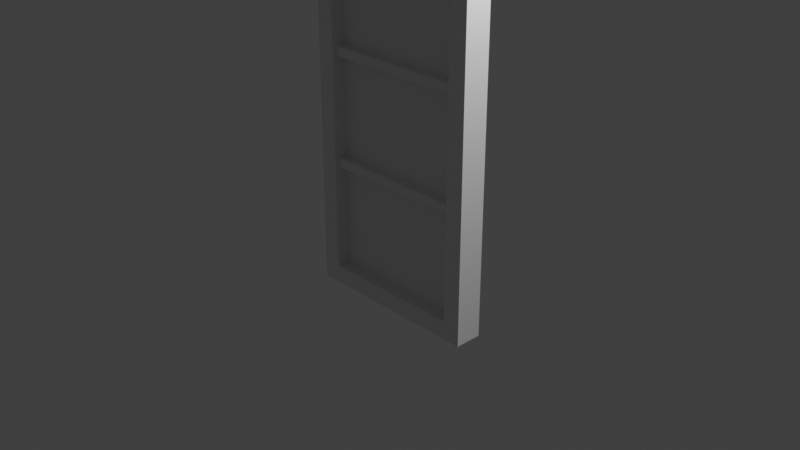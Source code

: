 # Source: multidecor_sliding_japanese_door.blend  (saved by Blender 3.0.42; exported with 4.5.12 LTS)
import bpy
from mathutils import Matrix  # noqa: F401  (used for matrix-valued properties, if any)

bpy.ops.wm.read_factory_settings(use_empty=True)
scene = bpy.context.scene
scene.name = 'Scene'

# ---- collections
col_collection = bpy.data.collections.new('Collection'); scene.collection.children.link(col_collection)

# ---- materials (node trees are filled in below, after node groups)
mat_material = bpy.data.materials.new('Material')
mat_material.alpha_threshold = 0.0
mat_material.use_transparent_shadow = False
mat_material.line_color = (0.0, 0.0, 0.0, 1.0)
mat_material_001 = bpy.data.materials.new('Material.001')
mat_material_001.use_transparent_shadow = False

# ---- material node trees
mat_material.use_nodes = True; mat_material.node_tree.nodes.clear()
_N = mat_material.node_tree.nodes; _L = mat_material.node_tree.links
n0 = _N.new('ShaderNodeOutputMaterial'); n0.name = 'Material Output'; n0.location = (300, 300)
n1 = _N.new('ShaderNodeBsdfPrincipled'); n1.name = 'Principled BSDF'; n1.location = (10, 300)
n1.distribution = 'GGX'
n1.subsurface_method = 'RANDOM_WALK_SKIN'
n1.inputs[2].default_value = 0.4
n1.inputs[3].default_value = 1.45
n1.inputs[27].default_value = (0.0, 0.0, 0.0, 1.0)
n1.inputs[28].default_value = 1.0
_L.new(n1.outputs[0], n0.inputs[0])
n0.is_active_output = True
mat_material_001.use_nodes = True; mat_material_001.node_tree.nodes.clear()
_N = mat_material_001.node_tree.nodes; _L = mat_material_001.node_tree.links
n0 = _N.new('ShaderNodeBsdfPrincipled'); n0.name = 'Principled BSDF'; n0.location = (10, 300)
n0.distribution = 'GGX'
n0.subsurface_method = 'RANDOM_WALK_SKIN'
n0.inputs[3].default_value = 1.45
n0.inputs[27].default_value = (0.0, 0.0, 0.0, 1.0)
n0.inputs[28].default_value = 1.0
n1 = _N.new('ShaderNodeOutputMaterial'); n1.name = 'Material Output'; n1.location = (300, 300)
_L.new(n0.outputs[0], n1.inputs[0])
n1.is_active_output = True

# ---- world
world_world = bpy.data.worlds.new('World'); scene.world = world_world
world_world.use_nodes = True; world_world.node_tree.nodes.clear()
_N = world_world.node_tree.nodes; _L = world_world.node_tree.links
n0 = _N.new('ShaderNodeOutputWorld'); n0.name = 'World Output'; n0.location = (300, 300)
n1 = _N.new('ShaderNodeBackground'); n1.name = 'Background'; n1.location = (10, 300)
n1.inputs[0].default_value = (0.05088, 0.05088, 0.05088, 1.0)
_L.new(n1.outputs[0], n0.inputs[0])
n0.is_active_output = True
world_world.color = (0.05088, 0.05088, 0.05088)
world_world.use_sun_shadow = False
world_world.sun_shadow_jitter_overblur = 0.0

# ---- cameras
cam_camera = bpy.data.cameras.new('Camera')
cam_camera.clip_end = 100.0
cam_camera.ortho_scale = 7.314

# ---- lights
light_light = bpy.data.lights.new('Light', 'POINT')
light_light.transmission_factor = 0.0
light_light.energy = 1000.0
light_light.shadow_soft_size = 0.1
light_light.shadow_maximum_resolution = 0.006
light_light.use_absolute_resolution = True

# ---- meshes
me_cube = bpy.data.meshes.new('Cube')
me_cube.from_pydata([(0.8, 0.15, 2.8), (0.8, 0.15, -0.8), (0.8, -0.15, 2.8), (0.8, -0.15, -0.8), (-0.8, 0.15, 2.8), (-0.8, 0.15, -0.8), (-0.8, -0.15, 2.8), (-0.8, -0.15, -0.8), (-1.0, -0.15, -1.0), (-1.0, -0.15, 3.0), (1.0, -0.15, 3.0), (1.0, -0.15, -1.0), (1.0, 0.15, -1.0), (-1.0, 0.15, -1.0), (1.0, 0.15, 3.0), (-1.0, 0.15, 3.0), (-0.8, 2.608e-08, -0.8), (-0.8, 2.608e-08, 2.8), (0.8, 2.608e-08, 2.8), (0.8, 2.608e-08, -0.8), (1.0, 0.15, 0.4), (1.0, -0.15, 0.4), (0.8, -0.15, 0.4), (0.8, 0.15, 0.4), (-1.0, -0.15, 0.4), (-1.0, 0.15, 0.4), (-0.8, -0.15, 0.4), (-0.8, 0.15, 0.4), (1.0, 0.15, 1.6), (1.0, -0.15, 1.6), (0.8, -0.15, 1.6), (0.8, 0.15, 1.6), (-1.0, -0.15, 1.6), (-0.8, -0.15, 1.6), (-1.0, 0.15, 1.6), (-0.8, 0.15, 1.6), (-0.8, 2.608e-08, 1.6), (0.8, 2.608e-08, 1.6), (-0.8, 2.608e-08, 0.4), (0.8, 2.608e-08, 0.4), (-0.8, 2.608e-08, 1.65), (0.8, 2.608e-08, 1.65), (-0.8, 2.608e-08, 2.8), (0.8, 2.608e-08, 2.8), (-0.8, 2.608e-08, 1.55), (0.8, 2.608e-08, 1.55), (-0.8, 2.608e-08, 0.45), (0.8, 2.608e-08, 0.45), (-0.8, 2.608e-08, 0.35), (0.8, 2.608e-08, 0.35), (-0.8, 2.608e-08, -0.8), (0.8, 2.608e-08, -0.8), (-0.8, -0.1, 1.65), (0.8, -0.1, 1.65), (-0.8, -0.1, 1.55), (0.8, -0.1, 1.55), (-0.8, -0.1, 0.45), (0.8, -0.1, 0.45), (-0.8, -0.1, 0.35), (0.8, -0.1, 0.35), (-0.8, 0.1, 1.65), (0.8, 0.1, 1.65), (-0.8, 0.1, 1.55), (0.8, 0.1, 1.55), (-0.8, 0.1, 0.45), (0.8, 0.1, 0.45), (-0.8, 0.1, 0.35), (0.8, 0.1, 0.35)], [], [(14, 15, 9, 10), (2, 6, 17, 18), (32, 9, 15, 34), (13, 12, 11, 8), (28, 14, 10, 29), (48, 50, 51, 49), (33, 6, 9, 32), (22, 3, 11, 21), (6, 2, 10, 9), (3, 7, 8, 11), (5, 1, 12, 13), (31, 0, 14, 28), (27, 5, 13, 25), (0, 4, 15, 14), (6, 33, 36, 17), (7, 3, 19, 16), (3, 22, 39, 19), (4, 0, 18, 17), (5, 27, 38, 16), (1, 5, 16, 19), (0, 31, 37, 18), (1, 23, 20, 12), (30, 22, 21, 29), (12, 20, 21, 11), (35, 27, 25, 34), (7, 26, 24, 8), (8, 24, 25, 13), (2, 30, 29, 10), (23, 31, 28, 20), (20, 28, 29, 21), (4, 35, 34, 15), (26, 33, 32, 24), (24, 32, 34, 25), (41, 43, 42, 40), (37, 30, 2, 18), (36, 33, 26, 38), (38, 26, 7, 16), (45, 44, 46, 47), (39, 22, 30, 37), (39, 23, 1, 19), (38, 27, 35, 36), (36, 35, 4, 17), (37, 31, 23, 39), (40, 52, 53, 41), (44, 45, 55, 54), (55, 53, 52, 54), (47, 46, 56, 57), (49, 59, 58, 48), (59, 57, 56, 58), (41, 61, 60, 40), (45, 44, 62, 63), (63, 62, 60, 61), (46, 47, 65, 64), (48, 66, 67, 49), (67, 66, 64, 65)])
me_cube.polygons.foreach_set('material_index', [0, 0, 0, 0, 0, 1, 0, 0, 0, 0, 0, 0, 0, 0, 0, 0, 0, 0, 0, 0, 0, 0, 0, 0, 0, 0, 0, 0, 0, 0, 0, 0, 0, 1, 0, 0, 0, 1, 0, 0, 0, 0, 0, 0, 0, 0, 0, 0, 0, 0, 0, 0, 0, 0, 0])
_uv = me_cube.uv_layers.new(name='UVMap')
_uv.uv.foreach_set('vector', [0.3545, 0.4988, 0.3545, 0.0004366, 0.4293, 0.0004365, 0.4293, 0.4988, 0.7718, 0.7987, 0.7718, 0.4, 0.8092, 0.4, 0.8092, 0.7987, 0.07607, 0.3493, 0.07607, 0.0004365, 0.1508, 0.0004365, 0.1508, 0.3493, 0.5049, 0.0004365, 0.5049, 0.4988, 0.4302, 0.4988, 0.4302, 0.0004365, 0.0004365, 0.3493, 0.0004366, 0.0004365, 0.07519, 0.0004365, 0.07519, 0.3493, 0.5816, 0.0001468, 0.5816, 0.4181, 0.0001468, 0.4181, 0.0001469, 0.0001469, 0.1517, 0.3493, 0.1517, 0.05027, 0.2015, 0.0004365, 0.2015, 0.3493, 0.3038, 0.3493, 0.3038, 0.05027, 0.3537, 0.0004365, 0.3537, 0.3493, 0.8599, 0.05027, 0.8599, 0.449, 0.8101, 0.4988, 0.8101, 0.0004365, 0.3545, 0.9482, 0.3545, 0.5495, 0.4044, 0.4997, 0.4044, 0.9981, 0.9613, 0.05027, 0.9613, 0.449, 0.9115, 0.4988, 0.9115, 0.0004365, 0.2024, 0.3493, 0.2024, 0.05027, 0.2522, 0.0004365, 0.2522, 0.3493, 0.2531, 0.3493, 0.2531, 0.05027, 0.303, 0.0004365, 0.303, 0.3493, 0.8608, 0.449, 0.8608, 0.05027, 0.9106, 0.0004365, 0.9106, 0.4988, 0.6205, 0.8975, 0.6205, 0.5985, 0.6579, 0.5985, 0.6579, 0.8975, 0.9996, 0.0004365, 0.9996, 0.3991, 0.9622, 0.3991, 0.9622, 0.0004365, 0.5058, 0.8975, 0.5058, 0.5985, 0.5432, 0.5985, 0.5432, 0.8975, 0.4675, 0.4997, 0.4675, 0.8984, 0.4302, 0.8984, 0.4302, 0.4997, 0.5823, 0.8975, 0.5823, 0.5985, 0.6197, 0.5985, 0.6197, 0.8975, 0.9622, 0.7987, 0.9622, 0.4, 0.9996, 0.4, 0.9996, 0.7987, 0.544, 0.8975, 0.544, 0.5985, 0.5814, 0.5985, 0.5814, 0.8975, 0.2024, 0.9473, 0.2024, 0.6483, 0.2522, 0.6483, 0.2522, 0.9972, 0.3038, 0.6483, 0.3038, 0.3493, 0.3537, 0.3493, 0.3537, 0.6483, 0.0004366, 0.9972, 0.0004366, 0.6483, 0.07519, 0.6483, 0.07519, 0.9972, 0.2531, 0.6483, 0.2531, 0.3493, 0.303, 0.3493, 0.303, 0.6483, 0.1517, 0.9473, 0.1517, 0.6483, 0.2015, 0.6483, 0.2015, 0.9972, 0.07607, 0.9972, 0.07607, 0.6483, 0.1508, 0.6483, 0.1508, 0.9972, 0.3038, 0.9473, 0.3038, 0.6483, 0.3537, 0.6483, 0.3537, 0.9972, 0.2024, 0.6483, 0.2024, 0.3493, 0.2522, 0.3493, 0.2522, 0.6483, 0.0004366, 0.6483, 0.0004365, 0.3493, 0.07519, 0.3493, 0.07519, 0.6483, 0.2531, 0.9473, 0.2531, 0.6483, 0.303, 0.6483, 0.303, 0.9972, 0.1517, 0.6483, 0.1517, 0.3493, 0.2015, 0.3493, 0.2015, 0.6483, 0.07607, 0.6483, 0.07607, 0.3493, 0.1508, 0.3493, 0.1508, 0.6483, 0.4181, 0.9999, 0.0001468, 0.9999, 0.0001468, 0.4184, 0.4181, 0.4184, 0.5432, 0.2995, 0.5058, 0.2995, 0.5058, 0.0004365, 0.5432, 0.0004366, 0.6579, 0.5985, 0.6205, 0.5985, 0.6205, 0.2995, 0.6579, 0.2995, 0.6579, 0.2995, 0.6205, 0.2995, 0.6205, 0.0004365, 0.6579, 0.0004365, 0.5819, 0.5816, 0.5819, 0.0001469, 0.9817, 0.0001468, 0.9817, 0.5816, 0.5432, 0.5985, 0.5058, 0.5985, 0.5058, 0.2995, 0.5432, 0.2995, 0.5814, 0.2995, 0.544, 0.2995, 0.544, 0.0004365, 0.5814, 0.0004366, 0.6197, 0.5985, 0.5823, 0.5985, 0.5823, 0.2995, 0.6197, 0.2995, 0.6197, 0.2995, 0.5823, 0.2995, 0.5823, 0.0004365, 0.6197, 0.0004366, 0.5814, 0.5985, 0.544, 0.5985, 0.544, 0.2995, 0.5814, 0.2995, 0.7344, 0.0004365, 0.7593, 0.0004365, 0.7593, 0.3991, 0.7344, 0.3991, 0.8092, 0.0004365, 0.8092, 0.3991, 0.7843, 0.3991, 0.7843, 0.0004366, 0.7843, 0.3991, 0.7593, 0.3991, 0.7593, 0.0004365, 0.7843, 0.0004366, 0.6588, 0.3991, 0.6588, 0.0004365, 0.6837, 0.0004365, 0.6837, 0.3991, 0.7336, 0.3991, 0.7086, 0.3991, 0.7086, 0.0004365, 0.7336, 0.0004366, 0.7086, 0.3991, 0.6837, 0.3991, 0.6837, 0.0004365, 0.7086, 0.0004365, 0.7336, 0.7987, 0.7086, 0.7987, 0.7086, 0.4, 0.7336, 0.4, 0.6588, 0.7987, 0.6588, 0.4, 0.6837, 0.4, 0.6837, 0.7987, 0.6837, 0.7987, 0.6837, 0.4, 0.7086, 0.4, 0.7086, 0.7987, 0.981, 0.9731, 0.5823, 0.9731, 0.5823, 0.9482, 0.981, 0.9482, 0.981, 0.8984, 0.981, 0.9233, 0.5823, 0.9233, 0.5823, 0.8984, 0.5823, 0.9233, 0.981, 0.9233, 0.981, 0.9482, 0.5823, 0.9482])
me_cube.materials.append(mat_material)
me_cube.materials.append(mat_material_001)
me_cube.use_remesh_preserve_volume = False
me_cube.use_remesh_preserve_attributes = False
me_cube.use_mirror_vertex_groups = False
me_cube.update()

# ---- objects
ob_cube = bpy.data.objects.new('Cube', me_cube)
ob_light = bpy.data.objects.new('Light', light_light)
ob_camera = bpy.data.objects.new('Camera', cam_camera)

# ---- transforms, parenting, visibility, modifiers, constraints
ob_cube.location = (0.0, 0.0, 0.0)
ob_cube.lock_rotations_4d = False
ob_cube.empty_display_type = 'ARROWS'
ob_cube.lineart.crease_threshold = 0.0
ob_light.location = (4.076, 1.005, 5.904)
ob_light.rotation_euler = (0.6503, 0.05522, 1.866)
ob_light.lock_rotations_4d = False
ob_light.empty_display_type = 'ARROWS'
ob_light.color = (0.0, 0.0, 0.0, 0.0)
ob_light.lineart.crease_threshold = 0.0
ob_camera.location = (7.359, -6.926, 4.958)
ob_camera.rotation_euler = (1.109, 0.0, 0.8149)
ob_camera.lock_rotations_4d = False
ob_camera.empty_display_type = 'ARROWS'
ob_camera.color = (0.0, 0.0, 0.0, 0.0)
ob_camera.display_type = 'WIRE'
ob_camera.lineart.crease_threshold = 0.0

# ---- collection membership
col_collection.objects.link(ob_cube)
col_collection.objects.link(ob_light)
col_collection.objects.link(ob_camera)

# ---- scene / render settings (as saved in the file)
scene.camera = ob_camera
scene.frame_start = 1; scene.frame_end = 250; scene.frame_set(38)
scene.render.engine = 'BLENDER_EEVEE_NEXT'
scene.cycles.sampling_pattern = 'TABULATED_SOBOL'
scene.cycles.use_light_tree = False
scene.view_settings.view_transform = 'Standard'
bpy.context.view_layer.update()
